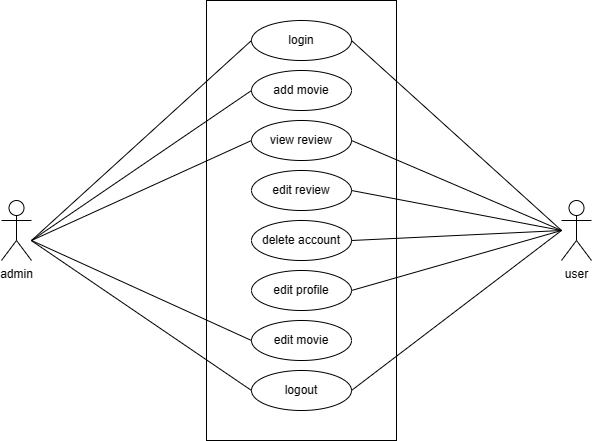

The diagram above was exported from draw.io. Its source (the exported page's mxGraphModel, read from the mxfile embedded in the PNG):
<mxGraphModel dx="1489" dy="824" grid="1" gridSize="10" guides="1" tooltips="1" connect="1" arrows="1" fold="1" page="1" pageScale="1" pageWidth="850" pageHeight="1100" math="0" shadow="0">
  <root>
    <mxCell id="0" />
    <mxCell id="1" parent="0" />
    <mxCell id="w1k5y7hc3Jg0OZGh0LTF-1" value="admin" style="shape=umlActor;verticalLabelPosition=bottom;verticalAlign=top;html=1;outlineConnect=0;" parent="1" vertex="1">
      <mxGeometry x="150" y="290" width="30" height="60" as="geometry" />
    </mxCell>
    <mxCell id="w1k5y7hc3Jg0OZGh0LTF-5" value="user" style="shape=umlActor;verticalLabelPosition=bottom;verticalAlign=top;html=1;outlineConnect=0;" parent="1" vertex="1">
      <mxGeometry x="710" y="290" width="30" height="60" as="geometry" />
    </mxCell>
    <mxCell id="w1k5y7hc3Jg0OZGh0LTF-7" value="login" style="ellipse;whiteSpace=wrap;html=1;" parent="1" vertex="1">
      <mxGeometry x="400" y="110" width="100" height="40" as="geometry" />
    </mxCell>
    <mxCell id="w1k5y7hc3Jg0OZGh0LTF-8" value="logout" style="ellipse;whiteSpace=wrap;html=1;" parent="1" vertex="1">
      <mxGeometry x="400" y="460" width="100" height="40" as="geometry" />
    </mxCell>
    <mxCell id="w1k5y7hc3Jg0OZGh0LTF-9" value="add movie" style="ellipse;whiteSpace=wrap;html=1;" parent="1" vertex="1">
      <mxGeometry x="400" y="160" width="100" height="40" as="geometry" />
    </mxCell>
    <mxCell id="w1k5y7hc3Jg0OZGh0LTF-10" value="view review" style="ellipse;whiteSpace=wrap;html=1;" parent="1" vertex="1">
      <mxGeometry x="400" y="210" width="100" height="40" as="geometry" />
    </mxCell>
    <mxCell id="w1k5y7hc3Jg0OZGh0LTF-11" value="edit review" style="ellipse;whiteSpace=wrap;html=1;" parent="1" vertex="1">
      <mxGeometry x="400" y="260" width="100" height="40" as="geometry" />
    </mxCell>
    <mxCell id="w1k5y7hc3Jg0OZGh0LTF-13" value="edit movie" style="ellipse;whiteSpace=wrap;html=1;" parent="1" vertex="1">
      <mxGeometry x="400" y="410" width="100" height="40" as="geometry" />
    </mxCell>
    <mxCell id="w1k5y7hc3Jg0OZGh0LTF-14" value="delete account" style="ellipse;whiteSpace=wrap;html=1;" parent="1" vertex="1">
      <mxGeometry x="400" y="310" width="100" height="40" as="geometry" />
    </mxCell>
    <mxCell id="w1k5y7hc3Jg0OZGh0LTF-15" value="edit profile" style="ellipse;whiteSpace=wrap;html=1;" parent="1" vertex="1">
      <mxGeometry x="400" y="360" width="100" height="40" as="geometry" />
    </mxCell>
    <mxCell id="w1k5y7hc3Jg0OZGh0LTF-18" value="" style="endArrow=none;html=1;rounded=0;entryX=0;entryY=0.5;entryDx=0;entryDy=0;" parent="1" source="w1k5y7hc3Jg0OZGh0LTF-1" target="w1k5y7hc3Jg0OZGh0LTF-8" edge="1">
      <mxGeometry width="50" height="50" relative="1" as="geometry">
        <mxPoint x="190" y="315" as="sourcePoint" />
        <mxPoint x="410" y="90" as="targetPoint" />
      </mxGeometry>
    </mxCell>
    <mxCell id="w1k5y7hc3Jg0OZGh0LTF-19" value="" style="endArrow=none;html=1;rounded=0;entryX=0;entryY=0.5;entryDx=0;entryDy=0;" parent="1" target="w1k5y7hc3Jg0OZGh0LTF-13" edge="1">
      <mxGeometry width="50" height="50" relative="1" as="geometry">
        <mxPoint x="180" y="330" as="sourcePoint" />
        <mxPoint x="410" y="490" as="targetPoint" />
      </mxGeometry>
    </mxCell>
    <mxCell id="w1k5y7hc3Jg0OZGh0LTF-20" value="" style="endArrow=none;html=1;rounded=0;entryX=0;entryY=0.5;entryDx=0;entryDy=0;" parent="1" target="w1k5y7hc3Jg0OZGh0LTF-10" edge="1">
      <mxGeometry width="50" height="50" relative="1" as="geometry">
        <mxPoint x="180" y="330" as="sourcePoint" />
        <mxPoint x="410" y="290" as="targetPoint" />
      </mxGeometry>
    </mxCell>
    <mxCell id="w1k5y7hc3Jg0OZGh0LTF-21" value="" style="endArrow=none;html=1;rounded=0;exitX=1;exitY=0.5;exitDx=0;exitDy=0;" parent="1" source="w1k5y7hc3Jg0OZGh0LTF-7" edge="1">
      <mxGeometry width="50" height="50" relative="1" as="geometry">
        <mxPoint x="190" y="340" as="sourcePoint" />
        <mxPoint x="710" y="320" as="targetPoint" />
      </mxGeometry>
    </mxCell>
    <mxCell id="w1k5y7hc3Jg0OZGh0LTF-22" value="" style="endArrow=none;html=1;rounded=0;exitX=1;exitY=0.5;exitDx=0;exitDy=0;" parent="1" source="w1k5y7hc3Jg0OZGh0LTF-10" edge="1">
      <mxGeometry width="50" height="50" relative="1" as="geometry">
        <mxPoint x="510" y="140" as="sourcePoint" />
        <mxPoint x="710" y="320" as="targetPoint" />
      </mxGeometry>
    </mxCell>
    <mxCell id="w1k5y7hc3Jg0OZGh0LTF-23" value="" style="endArrow=none;html=1;rounded=0;exitX=1;exitY=0.5;exitDx=0;exitDy=0;" parent="1" source="w1k5y7hc3Jg0OZGh0LTF-11" edge="1">
      <mxGeometry width="50" height="50" relative="1" as="geometry">
        <mxPoint x="510" y="240" as="sourcePoint" />
        <mxPoint x="710" y="320" as="targetPoint" />
      </mxGeometry>
    </mxCell>
    <mxCell id="w1k5y7hc3Jg0OZGh0LTF-24" value="" style="endArrow=none;html=1;rounded=0;exitX=1;exitY=0.5;exitDx=0;exitDy=0;" parent="1" source="w1k5y7hc3Jg0OZGh0LTF-14" edge="1">
      <mxGeometry width="50" height="50" relative="1" as="geometry">
        <mxPoint x="510" y="290" as="sourcePoint" />
        <mxPoint x="710" y="320" as="targetPoint" />
      </mxGeometry>
    </mxCell>
    <mxCell id="w1k5y7hc3Jg0OZGh0LTF-25" value="" style="endArrow=none;html=1;rounded=0;exitX=1;exitY=0.5;exitDx=0;exitDy=0;" parent="1" source="w1k5y7hc3Jg0OZGh0LTF-15" edge="1">
      <mxGeometry width="50" height="50" relative="1" as="geometry">
        <mxPoint x="510" y="340" as="sourcePoint" />
        <mxPoint x="710" y="320" as="targetPoint" />
      </mxGeometry>
    </mxCell>
    <mxCell id="w1k5y7hc3Jg0OZGh0LTF-26" value="" style="endArrow=none;html=1;rounded=0;exitX=1;exitY=0.5;exitDx=0;exitDy=0;" parent="1" source="w1k5y7hc3Jg0OZGh0LTF-8" edge="1">
      <mxGeometry width="50" height="50" relative="1" as="geometry">
        <mxPoint x="510" y="390" as="sourcePoint" />
        <mxPoint x="710" y="320" as="targetPoint" />
      </mxGeometry>
    </mxCell>
    <mxCell id="w1k5y7hc3Jg0OZGh0LTF-27" value="" style="endArrow=none;html=1;rounded=0;exitX=0;exitY=0.5;exitDx=0;exitDy=0;" parent="1" source="w1k5y7hc3Jg0OZGh0LTF-9" edge="1">
      <mxGeometry width="50" height="50" relative="1" as="geometry">
        <mxPoint x="510" y="490" as="sourcePoint" />
        <mxPoint x="180" y="330" as="targetPoint" />
      </mxGeometry>
    </mxCell>
    <mxCell id="w1k5y7hc3Jg0OZGh0LTF-29" value="" style="endArrow=none;html=1;rounded=0;exitX=0;exitY=0.5;exitDx=0;exitDy=0;" parent="1" source="w1k5y7hc3Jg0OZGh0LTF-7" edge="1">
      <mxGeometry width="50" height="50" relative="1" as="geometry">
        <mxPoint x="410" y="190" as="sourcePoint" />
        <mxPoint x="180" y="330" as="targetPoint" />
      </mxGeometry>
    </mxCell>
    <mxCell id="4R-TWCx89IZfX0wIbsCq-1" value="" style="rounded=0;whiteSpace=wrap;html=1;fillColor=none;" vertex="1" parent="1">
      <mxGeometry x="355" y="90" width="190" height="440" as="geometry" />
    </mxCell>
  </root>
</mxGraphModel>